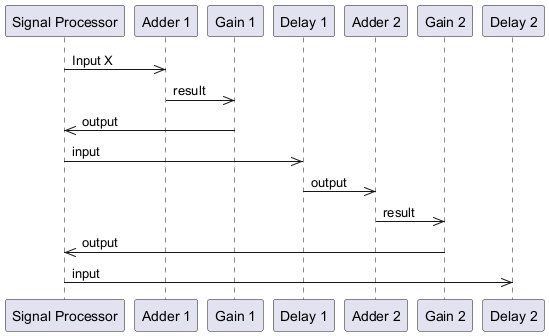

The diagram above was rendered by PlantUML. Its source (embedded in the PNG):
@startuml
participant SignalProcessor as "Signal Processor"
participant Adder1 as "Adder 1"
participant Gain1 as "Gain 1"
participant Delay1 as "Delay 1"
participant Adder2 as "Adder 2"
participant Gain2 as "Gain 2"
participant Delay2 as "Delay 2"

SignalProcessor->>Adder1: Input X
Adder1->>Gain1: result
Gain1->>SignalProcessor: output
SignalProcessor->>Delay1: input
Delay1->>Adder2: output
Adder2->>Gain2: result
Gain2->>SignalProcessor: output
SignalProcessor->>Delay2: input
@enduml